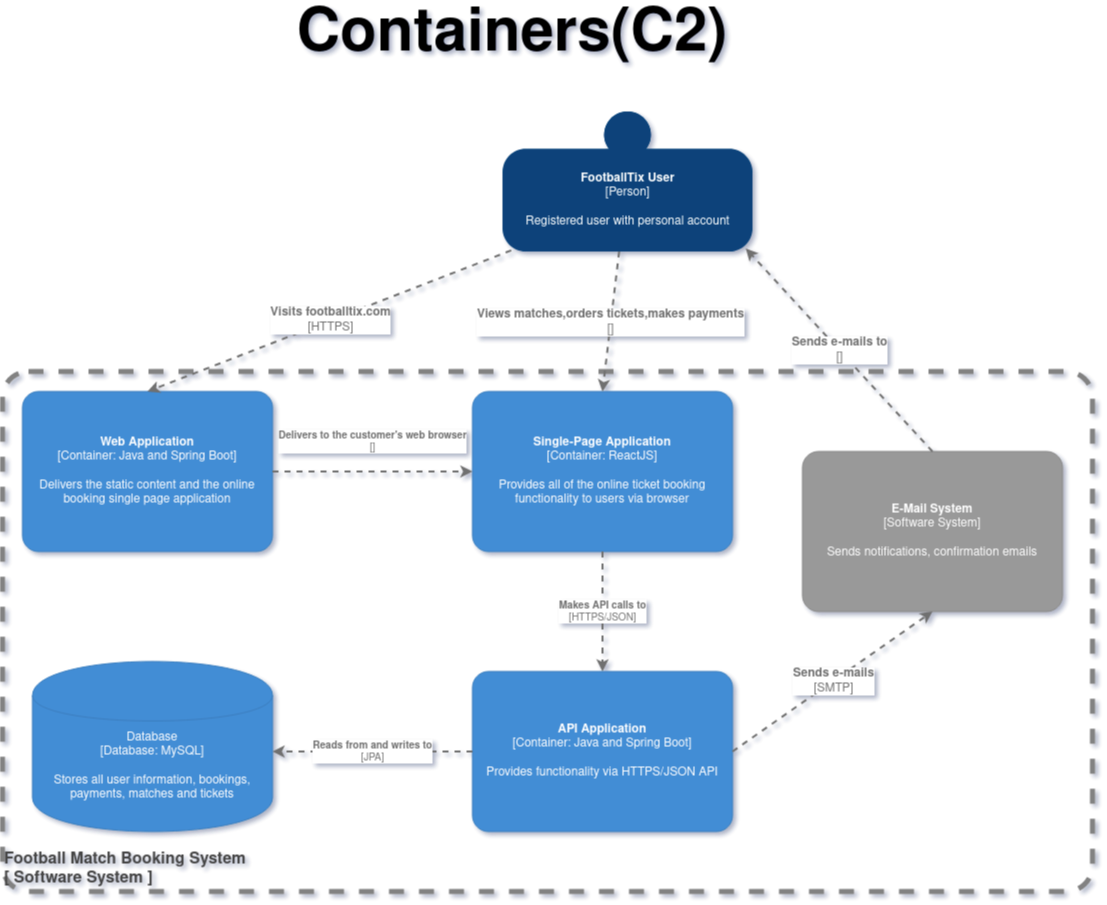

The diagram above was exported from draw.io. Its source (the exported page's mxGraphModel, read from the mxfile embedded in the PNG):
<mxGraphModel dx="4863" dy="2651" grid="1" gridSize="10" guides="1" tooltips="1" connect="1" arrows="1" fold="1" page="0" pageScale="1" pageWidth="2000" pageHeight="1300" math="0" shadow="0">
  <root>
    <mxCell id="0" />
    <mxCell id="1" parent="0" />
    <object placeholders="1" c4Name="      Football Match Booking System" c4Type="ExecutionEnvironment" c4Application="      Software System " label="&lt;div style=&quot;text-align: left; font-size: 16px;&quot;&gt;%c4Name%&lt;/div&gt;&lt;div style=&quot;text-align: left; font-size: 16px;&quot;&gt;[%c4Application%]&lt;/div&gt;" id="2">
      <mxCell style="rounded=1;whiteSpace=wrap;html=1;labelBackgroundColor=none;fillColor=none;fontColor=#454545;align=left;arcSize=5;strokeColor=#828282;verticalAlign=bottom;metaEdit=1;metaData={&quot;c4Type&quot;:{&quot;editable&quot;:false}};points=[[0.25,0,0],[0.5,0,0],[0.75,0,0],[1,0.25,0],[1,0.5,0],[1,0.75,0],[0.75,1,0],[0.5,1,0],[0.25,1,0],[0,0.75,0],[0,0.5,0],[0,0.25,0]];fontSize=16;dashed=1;strokeWidth=5;fontStyle=1" vertex="1" parent="1">
        <mxGeometry x="-50" y="1020" width="1090" height="520" as="geometry" />
      </mxCell>
    </object>
    <object placeholders="1" c4Name="FootballTix User" c4Type="Person" c4Description="Registered user with personal account" label="&lt;b&gt;%c4Name%&lt;/b&gt;&lt;div&gt;[%c4Type%]&lt;/div&gt;&lt;br&gt;&lt;div&gt;%c4Description%&lt;/div&gt;" id="3">
      <mxCell style="html=1;dashed=0;whitespace=wrap;fillColor=#08427b;strokeColor=none;fontColor=#ffffff;shape=mxgraph.c4.person;align=center;metaEdit=1;points=[[0.5,0,0],[1,0.5,0],[1,0.75,0],[0.75,1,0],[0.5,1,0],[0.25,1,0],[0,0.75,0],[0,0.5,0]];metaData={&quot;c4Type&quot;:{&quot;editable&quot;:false}};" vertex="1" parent="1">
        <mxGeometry x="450" y="760" width="250" height="140" as="geometry" />
      </mxCell>
    </object>
    <object placeholders="1" c4Name="Single-Page Application" c4Type="Container" c4Technology="ReactJS" c4Description="Provides all of the online ticket booking functionality to users via browser" label="&lt;b style=&quot;font-size: 12px;&quot;&gt;%c4Name%&lt;/b&gt;&lt;div style=&quot;font-size: 12px;&quot;&gt;[%c4Type%: %c4Technology%]&lt;/div&gt;&lt;br style=&quot;font-size: 12px;&quot;&gt;&lt;div style=&quot;font-size: 12px;&quot;&gt;%c4Description%&lt;/div&gt;" id="4">
      <mxCell style="rounded=1;whiteSpace=wrap;html=1;labelBackgroundColor=none;fillColor=#438DD5;fontColor=#ffffff;align=center;arcSize=10;strokeColor=#3C7FC0;metaEdit=1;metaData={&quot;c4Type&quot;:{&quot;editable&quot;:false}};points=[[0.25,0,0],[0.5,0,0],[0.75,0,0],[1,0.25,0],[1,0.5,0],[1,0.75,0],[0.75,1,0],[0.5,1,0],[0.25,1,0],[0,0.75,0],[0,0.5,0],[0,0.25,0]];fontSize=12;" vertex="1" parent="1">
        <mxGeometry x="420" y="1040" width="260" height="160" as="geometry" />
      </mxCell>
    </object>
    <mxCell id="5" value="&lt;b&gt;&lt;font style=&quot;font-size: 60px&quot;&gt;Containers(C2)&lt;/font&gt;&lt;/b&gt;" style="text;html=1;strokeColor=none;fillColor=none;align=center;verticalAlign=middle;whiteSpace=wrap;rounded=0;" vertex="1" parent="1">
      <mxGeometry x="155" y="670" width="610" height="30" as="geometry" />
    </mxCell>
    <object placeholders="1" c4Technology="" c4Description="Views matches,orders tickets,makes payments" label="&lt;div style=&quot;text-align: left&quot;&gt;&lt;div style=&quot;text-align: center&quot;&gt;&lt;b&gt;%c4Description%&lt;/b&gt;&lt;/div&gt;&lt;div style=&quot;text-align: center&quot;&gt;[%c4Technology%]&lt;/div&gt;&lt;/div&gt;" id="6">
      <mxCell style="edgeStyle=none;rounded=0;html=1;entryX=0.5;entryY=0;jettySize=auto;orthogonalLoop=1;strokeColor=#707070;strokeWidth=2;fontColor=#707070;jumpStyle=none;dashed=1;metaEdit=1;metaData={&quot;c4Type&quot;:{&quot;editable&quot;:false}};fontSize=12;entryDx=0;entryDy=0;entryPerimeter=0;" edge="1" source="3" target="4" parent="1">
        <mxGeometry width="160" relative="1" as="geometry">
          <mxPoint x="400" y="970" as="sourcePoint" />
          <mxPoint x="560" y="970" as="targetPoint" />
          <mxPoint as="offset" />
        </mxGeometry>
      </mxCell>
    </object>
    <object placeholders="1" c4Name="Web Application" c4Type="Container" c4Technology="Java and Spring Boot" c4Description="Delivers the static content and the online booking single page application" label="&lt;b&gt;%c4Name%&lt;/b&gt;&lt;div&gt;[%c4Type%: %c4Technology%]&lt;/div&gt;&lt;br&gt;&lt;div&gt;%c4Description%&lt;/div&gt;" id="7">
      <mxCell style="rounded=1;whiteSpace=wrap;html=1;labelBackgroundColor=none;fillColor=#438DD5;fontColor=#ffffff;align=center;arcSize=10;strokeColor=#3C7FC0;metaEdit=1;metaData={&quot;c4Type&quot;:{&quot;editable&quot;:false}};points=[[0.25,0,0],[0.5,0,0],[0.75,0,0],[1,0.25,0],[1,0.5,0],[1,0.75,0],[0.75,1,0],[0.5,1,0],[0.25,1,0],[0,0.75,0],[0,0.5,0],[0,0.25,0]];fontSize=12;" vertex="1" parent="1">
        <mxGeometry x="-30" y="1040" width="250" height="160" as="geometry" />
      </mxCell>
    </object>
    <object placeholders="1" c4Type="Relationship" c4Technology="HTTPS" c4Description="Visits footballtix.com" label="&lt;div style=&quot;text-align: left&quot;&gt;&lt;div style=&quot;text-align: center&quot;&gt;&lt;b&gt;%c4Description%&lt;/b&gt;&lt;/div&gt;&lt;div style=&quot;text-align: center&quot;&gt;[%c4Technology%]&lt;/div&gt;&lt;/div&gt;" id="8">
      <mxCell style="edgeStyle=none;rounded=0;html=1;entryX=0.5;entryY=0;jettySize=auto;orthogonalLoop=1;strokeColor=#707070;strokeWidth=2;fontColor=#707070;jumpStyle=none;dashed=1;metaEdit=1;metaData={&quot;c4Type&quot;:{&quot;editable&quot;:false}};fontSize=12;exitX=0.035;exitY=0.992;exitDx=0;exitDy=0;exitPerimeter=0;entryDx=0;entryDy=0;entryPerimeter=0;" edge="1" source="3" target="7" parent="1">
        <mxGeometry width="160" relative="1" as="geometry">
          <mxPoint x="190" y="950" as="sourcePoint" />
          <mxPoint x="350" y="950" as="targetPoint" />
        </mxGeometry>
      </mxCell>
    </object>
    <object placeholders="1" c4Type="Relationship" c4Technology="" c4Description="Delivers to the customer's web browser" label="&lt;div style=&quot;text-align: left; font-size: 10px;&quot;&gt;&lt;div style=&quot;text-align: center; font-size: 10px;&quot;&gt;&lt;b style=&quot;font-size: 10px;&quot;&gt;%c4Description%&lt;/b&gt;&lt;/div&gt;&lt;div style=&quot;text-align: center; font-size: 10px;&quot;&gt;[%c4Technology%]&lt;/div&gt;&lt;/div&gt;" id="9">
      <mxCell style="edgeStyle=none;rounded=0;html=1;entryX=0;entryY=0.5;jettySize=auto;orthogonalLoop=1;strokeColor=#707070;strokeWidth=2;fontColor=#707070;jumpStyle=none;dashed=1;metaEdit=1;metaData={&quot;c4Type&quot;:{&quot;editable&quot;:false}};fontSize=10;entryDx=0;entryDy=0;entryPerimeter=0;exitX=1;exitY=0.5;exitDx=0;exitDy=0;exitPerimeter=0;" edge="1" source="7" target="4" parent="1">
        <mxGeometry y="30" width="160" relative="1" as="geometry">
          <mxPoint x="270" y="1120" as="sourcePoint" />
          <mxPoint x="410" y="1119.41" as="targetPoint" />
          <mxPoint as="offset" />
        </mxGeometry>
      </mxCell>
    </object>
    <object placeholders="1" c4Type="Relationship" c4Technology="HTTPS/JSON" c4Description="Makes API calls to" label="&lt;div style=&quot;text-align: left&quot;&gt;&lt;div style=&quot;text-align: center&quot;&gt;&lt;b&gt;%c4Description%&lt;/b&gt;&lt;/div&gt;&lt;div style=&quot;text-align: center&quot;&gt;[%c4Technology%]&lt;/div&gt;&lt;/div&gt;" id="10">
      <mxCell style="edgeStyle=none;rounded=0;html=1;jettySize=auto;orthogonalLoop=1;strokeColor=#707070;strokeWidth=2;fontColor=#707070;jumpStyle=none;dashed=1;metaEdit=1;metaData={&quot;c4Type&quot;:{&quot;editable&quot;:false}};fontSize=10;exitX=0.5;exitY=1;exitDx=0;exitDy=0;exitPerimeter=0;" edge="1" source="4" parent="1">
        <mxGeometry width="160" relative="1" as="geometry">
          <mxPoint x="540" y="1270" as="sourcePoint" />
          <mxPoint x="550" y="1320" as="targetPoint" />
        </mxGeometry>
      </mxCell>
    </object>
    <object placeholders="1" c4Name="API Application" c4Type="Container" c4Technology="Java and Spring Boot" c4Description="Provides functionality via HTTPS/JSON API" label="&lt;b style=&quot;font-size: 12px;&quot;&gt;%c4Name%&lt;/b&gt;&lt;div style=&quot;font-size: 12px;&quot;&gt;[%c4Type%: %c4Technology%]&lt;/div&gt;&lt;br style=&quot;font-size: 12px;&quot;&gt;&lt;div style=&quot;font-size: 12px;&quot;&gt;%c4Description%&lt;/div&gt;" id="11">
      <mxCell style="rounded=1;whiteSpace=wrap;html=1;labelBackgroundColor=none;fillColor=#438DD5;fontColor=#ffffff;align=center;arcSize=10;strokeColor=#3C7FC0;metaEdit=1;metaData={&quot;c4Type&quot;:{&quot;editable&quot;:false}};points=[[0.25,0,0],[0.5,0,0],[0.75,0,0],[1,0.25,0],[1,0.5,0],[1,0.75,0],[0.75,1,0],[0.5,1,0],[0.25,1,0],[0,0.75,0],[0,0.5,0],[0,0.25,0]];fontSize=12;" vertex="1" parent="1">
        <mxGeometry x="420" y="1320" width="260" height="160" as="geometry" />
      </mxCell>
    </object>
    <object placeholders="1" c4Type="Relationship" c4Technology="JPA" c4Description="Reads from and writes to" label="&lt;div style=&quot;text-align: left&quot;&gt;&lt;div style=&quot;text-align: center&quot;&gt;&lt;b&gt;%c4Description%&lt;/b&gt;&lt;/div&gt;&lt;div style=&quot;text-align: center&quot;&gt;[%c4Technology%]&lt;/div&gt;&lt;/div&gt;" id="12">
      <mxCell style="edgeStyle=none;rounded=0;html=1;jettySize=auto;orthogonalLoop=1;strokeColor=#707070;strokeWidth=2;fontColor=#707070;jumpStyle=none;dashed=1;metaEdit=1;metaData={&quot;c4Type&quot;:{&quot;editable&quot;:false}};fontSize=10;exitX=0;exitY=0.5;exitDx=0;exitDy=0;exitPerimeter=0;" edge="1" source="11" parent="1">
        <mxGeometry width="160" relative="1" as="geometry">
          <mxPoint x="80" y="1420" as="sourcePoint" />
          <mxPoint x="220" y="1400" as="targetPoint" />
        </mxGeometry>
      </mxCell>
    </object>
    <object placeholders="1" c4Type="Database" c4Container="Database" c4Technology="MySQL" c4Description="Stores all user information, bookings, payments, matches and tickets" label="%c4Type%&lt;div&gt;[%c4Container%:&amp;nbsp;%c4Technology%]&lt;/div&gt;&lt;br&gt;&lt;div&gt;%c4Description%&lt;/div&gt;" id="13">
      <mxCell style="shape=cylinder;whiteSpace=wrap;html=1;boundedLbl=1;rounded=0;labelBackgroundColor=none;fillColor=#438DD5;fontSize=12;fontColor=#ffffff;align=center;strokeColor=#3C7FC0;metaEdit=1;points=[[0.5,0,0],[1,0.25,0],[1,0.5,0],[1,0.75,0],[0.5,1,0],[0,0.75,0],[0,0.5,0],[0,0.25,0]];metaData={&quot;c4Type&quot;:{&quot;editable&quot;:false}};" vertex="1" parent="1">
        <mxGeometry x="-20" y="1310" width="240" height="170" as="geometry" />
      </mxCell>
    </object>
    <object placeholders="1" c4Name="E-Mail System" c4Type="Software System" c4Description="Sends notifications, confirmation emails" label="&lt;b&gt;%c4Name%&lt;/b&gt;&lt;div&gt;[%c4Type%]&lt;/div&gt;&lt;br&gt;&lt;div&gt;%c4Description%&lt;/div&gt;" id="14">
      <mxCell style="rounded=1;whiteSpace=wrap;html=1;labelBackgroundColor=none;fillColor=#999999;fontColor=#ffffff;align=center;arcSize=10;strokeColor=#8A8A8A;metaEdit=1;metaData={&quot;c4Type&quot;:{&quot;editable&quot;:false}};points=[[0.25,0,0],[0.5,0,0],[0.75,0,0],[1,0.25,0],[1,0.5,0],[1,0.75,0],[0.75,1,0],[0.5,1,0],[0.25,1,0],[0,0.75,0],[0,0.5,0],[0,0.25,0]];fontSize=12;" vertex="1" parent="1">
        <mxGeometry x="750" y="1100" width="260" height="160" as="geometry" />
      </mxCell>
    </object>
    <object placeholders="1" c4Type="Relationship" c4Technology="SMTP" c4Description="Sends e-mails" label="&lt;div style=&quot;text-align: left&quot;&gt;&lt;div style=&quot;text-align: center&quot;&gt;&lt;b&gt;%c4Description%&lt;/b&gt;&lt;/div&gt;&lt;div style=&quot;text-align: center&quot;&gt;[%c4Technology%]&lt;/div&gt;&lt;/div&gt;" id="15">
      <mxCell style="edgeStyle=none;rounded=0;html=1;jettySize=auto;orthogonalLoop=1;strokeColor=#707070;strokeWidth=2;fontColor=#707070;jumpStyle=none;dashed=1;metaEdit=1;metaData={&quot;c4Type&quot;:{&quot;editable&quot;:false}};fontSize=12;exitX=1;exitY=0.5;exitDx=0;exitDy=0;exitPerimeter=0;entryX=0.5;entryY=1;entryDx=0;entryDy=0;entryPerimeter=0;" edge="1" source="11" target="14" parent="1">
        <mxGeometry width="160" relative="1" as="geometry">
          <mxPoint x="660" y="1210" as="sourcePoint" />
          <mxPoint x="820" y="1210" as="targetPoint" />
        </mxGeometry>
      </mxCell>
    </object>
    <object placeholders="1" c4Type="Relationship" c4Technology="" c4Description="Sends e-mails to" label="&lt;div style=&quot;text-align: left&quot;&gt;&lt;div style=&quot;text-align: center&quot;&gt;&lt;b&gt;%c4Description%&lt;/b&gt;&lt;/div&gt;&lt;div style=&quot;text-align: center&quot;&gt;[%c4Technology%]&lt;/div&gt;&lt;/div&gt;" id="16">
      <mxCell style="edgeStyle=none;rounded=0;html=1;entryX=0.973;entryY=0.978;jettySize=auto;orthogonalLoop=1;strokeColor=#707070;strokeWidth=2;fontColor=#707070;jumpStyle=none;dashed=1;metaEdit=1;metaData={&quot;c4Type&quot;:{&quot;editable&quot;:false}};fontSize=12;entryDx=0;entryDy=0;entryPerimeter=0;exitX=0.5;exitY=0;exitDx=0;exitDy=0;exitPerimeter=0;" edge="1" source="14" target="3" parent="1">
        <mxGeometry width="160" relative="1" as="geometry">
          <mxPoint x="660" y="1210" as="sourcePoint" />
          <mxPoint x="820" y="1210" as="targetPoint" />
        </mxGeometry>
      </mxCell>
    </object>
  </root>
</mxGraphModel>